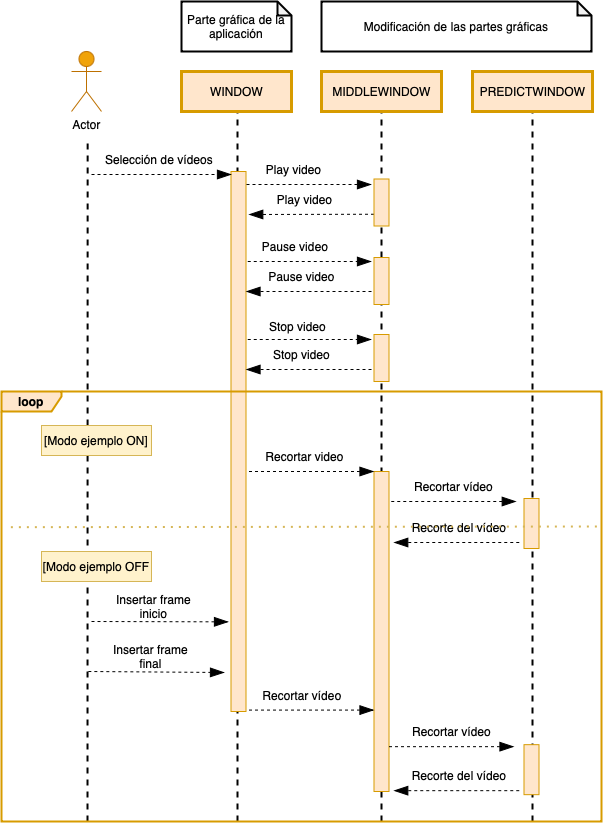

The diagram above was exported from draw.io. Its source (the exported page's mxGraphModel, read from the mxfile embedded in the PNG):
<mxGraphModel dx="788" dy="538" grid="1" gridSize="10" guides="1" tooltips="1" connect="1" arrows="1" fold="1" page="1" pageScale="1" pageWidth="827" pageHeight="1169" math="0" shadow="0">
  <root>
    <mxCell id="0" />
    <mxCell id="1" parent="0" />
    <mxCell id="nEuYSv3gToXb3kEnauwQ-40" value="" style="endArrow=none;dashed=1;html=1;rounded=0;fontSize=12;fontColor=none;strokeWidth=2;entryX=0.5;entryY=1;entryDx=0;entryDy=0;" edge="1" parent="1" target="nEuYSv3gToXb3kEnauwQ-7">
      <mxGeometry width="50" height="50" relative="1" as="geometry">
        <mxPoint x="641" y="960" as="sourcePoint" />
        <mxPoint x="639.5" y="263" as="targetPoint" />
      </mxGeometry>
    </mxCell>
    <mxCell id="nEuYSv3gToXb3kEnauwQ-11" value="" style="endArrow=none;dashed=1;html=1;rounded=0;fontSize=12;fontColor=none;strokeWidth=2;" edge="1" parent="1">
      <mxGeometry width="50" height="50" relative="1" as="geometry">
        <mxPoint x="346" y="960" as="sourcePoint" />
        <mxPoint x="346" y="250" as="targetPoint" />
      </mxGeometry>
    </mxCell>
    <mxCell id="nEuYSv3gToXb3kEnauwQ-31" value="" style="endArrow=none;dashed=1;html=1;rounded=0;fontSize=12;fontColor=none;strokeWidth=2;entryX=0.5;entryY=1;entryDx=0;entryDy=0;" edge="1" parent="1" target="nEuYSv3gToXb3kEnauwQ-6">
      <mxGeometry width="50" height="50" relative="1" as="geometry">
        <mxPoint x="490" y="960" as="sourcePoint" />
        <mxPoint x="366.1400000000001" y="260" as="targetPoint" />
      </mxGeometry>
    </mxCell>
    <mxCell id="nEuYSv3gToXb3kEnauwQ-1" value="Actor" style="shape=umlActor;verticalLabelPosition=bottom;verticalAlign=top;html=1;outlineConnect=0;fillColor=#f0a30a;fontColor=#000000;strokeColor=#BD7000;" vertex="1" parent="1">
      <mxGeometry x="180" y="190" width="30" height="60" as="geometry" />
    </mxCell>
    <mxCell id="nEuYSv3gToXb3kEnauwQ-2" value="Parte gráfica de la aplicación" style="shape=note;whiteSpace=wrap;html=1;backgroundOutline=1;darkOpacity=0.05;fontSize=12;fontColor=none;strokeWidth=2;align=center;size=14;" vertex="1" parent="1">
      <mxGeometry x="290" y="140" width="110" height="50" as="geometry" />
    </mxCell>
    <mxCell id="nEuYSv3gToXb3kEnauwQ-3" value="Modificación de las partes gráficas" style="shape=note;whiteSpace=wrap;html=1;backgroundOutline=1;darkOpacity=0.05;fontSize=12;fontColor=none;strokeWidth=2;align=center;size=14;" vertex="1" parent="1">
      <mxGeometry x="430" y="140" width="270" height="50" as="geometry" />
    </mxCell>
    <mxCell id="nEuYSv3gToXb3kEnauwQ-4" value="" style="endArrow=none;dashed=1;html=1;rounded=0;fontSize=12;fontColor=none;strokeWidth=2;" edge="1" parent="1">
      <mxGeometry width="50" height="50" relative="1" as="geometry">
        <mxPoint x="196" y="960" as="sourcePoint" />
        <mxPoint x="196.14999999999998" y="280" as="targetPoint" />
      </mxGeometry>
    </mxCell>
    <mxCell id="nEuYSv3gToXb3kEnauwQ-5" value="WINDOW" style="html=1;fontSize=12;strokeWidth=3;fillColor=#ffe6cc;strokeColor=#d79b00;" vertex="1" parent="1">
      <mxGeometry x="290" y="210" width="110" height="40" as="geometry" />
    </mxCell>
    <mxCell id="nEuYSv3gToXb3kEnauwQ-6" value="MIDDLEWINDOW" style="html=1;fontSize=12;strokeWidth=3;fillColor=#ffe6cc;strokeColor=#d79b00;" vertex="1" parent="1">
      <mxGeometry x="430" y="210" width="120" height="40" as="geometry" />
    </mxCell>
    <mxCell id="nEuYSv3gToXb3kEnauwQ-7" value="PREDICTWINDOW" style="html=1;fontSize=12;strokeWidth=3;fillColor=#ffe6cc;strokeColor=#d79b00;" vertex="1" parent="1">
      <mxGeometry x="581" y="210" width="120" height="40" as="geometry" />
    </mxCell>
    <mxCell id="nEuYSv3gToXb3kEnauwQ-8" value="" style="rounded=0;whiteSpace=wrap;html=1;fontSize=12;strokeWidth=1;fillColor=#ffe6cc;strokeColor=#d79b00;" vertex="1" parent="1">
      <mxGeometry x="339.5" y="310" width="15" height="540" as="geometry" />
    </mxCell>
    <mxCell id="nEuYSv3gToXb3kEnauwQ-9" value="Selección de vídeos" style="text;html=1;strokeColor=none;fillColor=none;align=center;verticalAlign=middle;whiteSpace=wrap;rounded=0;fontSize=12;fontColor=none;" vertex="1" parent="1">
      <mxGeometry x="203" y="283" width="130" height="30" as="geometry" />
    </mxCell>
    <mxCell id="nEuYSv3gToXb3kEnauwQ-10" value="" style="endArrow=blockThin;dashed=1;endFill=1;endSize=12;html=1;rounded=0;fontSize=12;fontColor=none;strokeWidth=1;" edge="1" parent="1">
      <mxGeometry width="160" relative="1" as="geometry">
        <mxPoint x="200" y="313" as="sourcePoint" />
        <mxPoint x="340" y="313" as="targetPoint" />
      </mxGeometry>
    </mxCell>
    <mxCell id="nEuYSv3gToXb3kEnauwQ-12" value="Play video" style="text;html=1;strokeColor=none;fillColor=none;align=center;verticalAlign=middle;whiteSpace=wrap;rounded=0;fontSize=12;fontColor=none;" vertex="1" parent="1">
      <mxGeometry x="360" y="293" width="84.5" height="30" as="geometry" />
    </mxCell>
    <mxCell id="nEuYSv3gToXb3kEnauwQ-13" value="Pause video" style="text;html=1;strokeColor=none;fillColor=none;align=center;verticalAlign=middle;whiteSpace=wrap;rounded=0;fontSize=12;fontColor=none;" vertex="1" parent="1">
      <mxGeometry x="359" y="370" width="90" height="30" as="geometry" />
    </mxCell>
    <mxCell id="nEuYSv3gToXb3kEnauwQ-14" value="Stop video" style="text;html=1;strokeColor=none;fillColor=none;align=center;verticalAlign=middle;whiteSpace=wrap;rounded=0;fontSize=12;fontColor=none;" vertex="1" parent="1">
      <mxGeometry x="360" y="450" width="92.75" height="30" as="geometry" />
    </mxCell>
    <mxCell id="nEuYSv3gToXb3kEnauwQ-15" value="" style="endArrow=blockThin;dashed=1;endFill=1;endSize=12;html=1;rounded=0;fontSize=12;fontColor=none;strokeWidth=1;" edge="1" parent="1">
      <mxGeometry width="160" relative="1" as="geometry">
        <mxPoint x="355" y="323" as="sourcePoint" />
        <mxPoint x="480" y="323" as="targetPoint" />
      </mxGeometry>
    </mxCell>
    <mxCell id="nEuYSv3gToXb3kEnauwQ-16" value="" style="endArrow=blockThin;dashed=1;endFill=1;endSize=12;html=1;rounded=0;fontSize=12;fontColor=none;strokeWidth=1;exitX=0;exitY=0.75;exitDx=0;exitDy=0;" edge="1" parent="1" source="nEuYSv3gToXb3kEnauwQ-25">
      <mxGeometry width="160" relative="1" as="geometry">
        <mxPoint x="460" y="353" as="sourcePoint" />
        <mxPoint x="357.25" y="353" as="targetPoint" />
      </mxGeometry>
    </mxCell>
    <mxCell id="nEuYSv3gToXb3kEnauwQ-17" value="Play video" style="text;html=1;strokeColor=none;fillColor=none;align=center;verticalAlign=middle;whiteSpace=wrap;rounded=0;fontSize=12;fontColor=none;" vertex="1" parent="1">
      <mxGeometry x="371" y="323" width="84.5" height="30" as="geometry" />
    </mxCell>
    <mxCell id="nEuYSv3gToXb3kEnauwQ-18" value="" style="endArrow=blockThin;dashed=1;endFill=1;endSize=12;html=1;rounded=0;fontSize=12;fontColor=none;strokeWidth=1;" edge="1" parent="1">
      <mxGeometry width="160" relative="1" as="geometry">
        <mxPoint x="356.25" y="400.0000000000001" as="sourcePoint" />
        <mxPoint x="480" y="400" as="targetPoint" />
      </mxGeometry>
    </mxCell>
    <mxCell id="nEuYSv3gToXb3kEnauwQ-20" value="" style="endArrow=blockThin;dashed=1;endFill=1;endSize=12;html=1;rounded=0;fontSize=12;fontColor=none;strokeWidth=1;" edge="1" parent="1">
      <mxGeometry width="160" relative="1" as="geometry">
        <mxPoint x="480" y="430" as="sourcePoint" />
        <mxPoint x="354.5" y="430" as="targetPoint" />
      </mxGeometry>
    </mxCell>
    <mxCell id="nEuYSv3gToXb3kEnauwQ-21" value="Pause video" style="text;html=1;strokeColor=none;fillColor=none;align=center;verticalAlign=middle;whiteSpace=wrap;rounded=0;fontSize=12;fontColor=none;" vertex="1" parent="1">
      <mxGeometry x="368.25" y="400" width="84.5" height="30" as="geometry" />
    </mxCell>
    <mxCell id="nEuYSv3gToXb3kEnauwQ-22" value="" style="endArrow=blockThin;dashed=1;endFill=1;endSize=12;html=1;rounded=0;fontSize=12;fontColor=none;strokeWidth=1;" edge="1" parent="1">
      <mxGeometry width="160" relative="1" as="geometry">
        <mxPoint x="356.25" y="478.0000000000001" as="sourcePoint" />
        <mxPoint x="480" y="478" as="targetPoint" />
      </mxGeometry>
    </mxCell>
    <mxCell id="nEuYSv3gToXb3kEnauwQ-23" value="" style="endArrow=blockThin;dashed=1;endFill=1;endSize=12;html=1;rounded=0;fontSize=12;fontColor=none;strokeWidth=1;" edge="1" parent="1">
      <mxGeometry width="160" relative="1" as="geometry">
        <mxPoint x="480" y="508" as="sourcePoint" />
        <mxPoint x="354.5" y="508" as="targetPoint" />
      </mxGeometry>
    </mxCell>
    <mxCell id="nEuYSv3gToXb3kEnauwQ-24" value="Stop video" style="text;html=1;strokeColor=none;fillColor=none;align=center;verticalAlign=middle;whiteSpace=wrap;rounded=0;fontSize=12;fontColor=none;" vertex="1" parent="1">
      <mxGeometry x="368.25" y="478" width="84.5" height="30" as="geometry" />
    </mxCell>
    <mxCell id="nEuYSv3gToXb3kEnauwQ-25" value="" style="rounded=0;whiteSpace=wrap;html=1;fontSize=12;strokeWidth=1;fillColor=#ffe6cc;strokeColor=#d79b00;" vertex="1" parent="1">
      <mxGeometry x="482.5" y="317.5" width="15" height="47" as="geometry" />
    </mxCell>
    <mxCell id="nEuYSv3gToXb3kEnauwQ-26" value="" style="rounded=0;whiteSpace=wrap;html=1;fontSize=12;strokeWidth=1;fillColor=#ffe6cc;strokeColor=#d79b00;" vertex="1" parent="1">
      <mxGeometry x="482.5" y="396" width="15" height="47" as="geometry" />
    </mxCell>
    <mxCell id="nEuYSv3gToXb3kEnauwQ-27" value="" style="rounded=0;whiteSpace=wrap;html=1;fontSize=12;strokeWidth=1;fillColor=#ffe6cc;strokeColor=#d79b00;" vertex="1" parent="1">
      <mxGeometry x="482.5" y="473" width="15" height="47" as="geometry" />
    </mxCell>
    <mxCell id="nEuYSv3gToXb3kEnauwQ-28" value="" style="rounded=0;whiteSpace=wrap;html=1;fontSize=12;strokeWidth=1;fillColor=#ffe6cc;strokeColor=#d79b00;" vertex="1" parent="1">
      <mxGeometry x="482.5" y="610" width="15" height="320" as="geometry" />
    </mxCell>
    <mxCell id="nEuYSv3gToXb3kEnauwQ-32" value="Recortar video" style="text;html=1;strokeColor=none;fillColor=none;align=center;verticalAlign=middle;whiteSpace=wrap;rounded=0;fontSize=12;fontColor=none;" vertex="1" parent="1">
      <mxGeometry x="371" y="580" width="84.5" height="30" as="geometry" />
    </mxCell>
    <mxCell id="nEuYSv3gToXb3kEnauwQ-33" value="" style="endArrow=blockThin;dashed=1;endFill=1;endSize=12;html=1;rounded=0;fontSize=12;fontColor=none;strokeWidth=1;" edge="1" parent="1">
      <mxGeometry width="160" relative="1" as="geometry">
        <mxPoint x="357.5" y="610.0000000000001" as="sourcePoint" />
        <mxPoint x="482.5" y="610.0000000000001" as="targetPoint" />
      </mxGeometry>
    </mxCell>
    <mxCell id="nEuYSv3gToXb3kEnauwQ-34" value="&lt;b&gt;loop&lt;/b&gt;" style="shape=umlFrame;whiteSpace=wrap;html=1;fontSize=12;strokeWidth=2;width=60;height=20;fillColor=#ffe6cc;strokeColor=#d79b00;" vertex="1" parent="1">
      <mxGeometry x="110" y="530" width="600" height="430" as="geometry" />
    </mxCell>
    <mxCell id="nEuYSv3gToXb3kEnauwQ-35" value="[Modo ejemplo ON]" style="text;html=1;strokeColor=#d6b656;fillColor=#fff2cc;align=center;verticalAlign=middle;whiteSpace=wrap;rounded=0;" vertex="1" parent="1">
      <mxGeometry x="150" y="564" width="110" height="30" as="geometry" />
    </mxCell>
    <mxCell id="nEuYSv3gToXb3kEnauwQ-37" value="[Modo ejemplo OFF" style="text;html=1;strokeColor=#d6b656;fillColor=#fff2cc;align=center;verticalAlign=middle;whiteSpace=wrap;rounded=0;" vertex="1" parent="1">
      <mxGeometry x="150" y="690" width="110" height="30" as="geometry" />
    </mxCell>
    <mxCell id="nEuYSv3gToXb3kEnauwQ-38" value="Recortar vídeo" style="text;html=1;strokeColor=none;fillColor=none;align=center;verticalAlign=middle;whiteSpace=wrap;rounded=0;fontSize=12;fontColor=none;" vertex="1" parent="1">
      <mxGeometry x="520" y="610" width="84.5" height="30" as="geometry" />
    </mxCell>
    <mxCell id="nEuYSv3gToXb3kEnauwQ-39" value="" style="rounded=0;whiteSpace=wrap;html=1;fontSize=12;strokeWidth=1;fillColor=#ffe6cc;strokeColor=#d79b00;" vertex="1" parent="1">
      <mxGeometry x="632.5" y="637" width="15" height="50" as="geometry" />
    </mxCell>
    <mxCell id="nEuYSv3gToXb3kEnauwQ-41" value="" style="endArrow=blockThin;dashed=1;endFill=1;endSize=12;html=1;rounded=0;fontSize=12;fontColor=none;strokeWidth=1;" edge="1" parent="1">
      <mxGeometry width="160" relative="1" as="geometry">
        <mxPoint x="499.75" y="640.0000000000001" as="sourcePoint" />
        <mxPoint x="624.75" y="640.0000000000001" as="targetPoint" />
      </mxGeometry>
    </mxCell>
    <mxCell id="nEuYSv3gToXb3kEnauwQ-42" value="" style="endArrow=blockThin;dashed=1;endFill=1;endSize=12;html=1;rounded=0;fontSize=12;fontColor=none;strokeWidth=1;" edge="1" parent="1">
      <mxGeometry width="160" relative="1" as="geometry">
        <mxPoint x="627.75" y="681" as="sourcePoint" />
        <mxPoint x="502.25" y="681" as="targetPoint" />
      </mxGeometry>
    </mxCell>
    <mxCell id="nEuYSv3gToXb3kEnauwQ-43" value="Recorte del vídeo" style="text;html=1;strokeColor=none;fillColor=none;align=center;verticalAlign=middle;whiteSpace=wrap;rounded=0;fontSize=12;fontColor=none;" vertex="1" parent="1">
      <mxGeometry x="516" y="651" width="104" height="30" as="geometry" />
    </mxCell>
    <mxCell id="nEuYSv3gToXb3kEnauwQ-45" value="" style="endArrow=none;dashed=1;html=1;dashPattern=1 3;strokeWidth=2;rounded=0;exitX=-0.001;exitY=0.364;exitDx=0;exitDy=0;exitPerimeter=0;fillColor=#fff2cc;strokeColor=#d6b656;" edge="1" parent="1">
      <mxGeometry width="50" height="50" relative="1" as="geometry">
        <mxPoint x="119.36999999999989" y="665.684" as="sourcePoint" />
        <mxPoint x="710" y="665" as="targetPoint" />
      </mxGeometry>
    </mxCell>
    <mxCell id="nEuYSv3gToXb3kEnauwQ-53" value="Insertar frame inicio" style="text;html=1;strokeColor=none;fillColor=none;align=center;verticalAlign=middle;whiteSpace=wrap;rounded=0;fontSize=12;fontColor=none;" vertex="1" parent="1">
      <mxGeometry x="220.25" y="730" width="84.5" height="30" as="geometry" />
    </mxCell>
    <mxCell id="nEuYSv3gToXb3kEnauwQ-54" value="" style="endArrow=blockThin;dashed=1;endFill=1;endSize=12;html=1;rounded=0;fontSize=12;fontColor=none;strokeWidth=1;entryX=-0.167;entryY=0.834;entryDx=0;entryDy=0;entryPerimeter=0;" edge="1" parent="1" target="nEuYSv3gToXb3kEnauwQ-8">
      <mxGeometry width="160" relative="1" as="geometry">
        <mxPoint x="200" y="760" as="sourcePoint" />
        <mxPoint x="325" y="760" as="targetPoint" />
      </mxGeometry>
    </mxCell>
    <mxCell id="nEuYSv3gToXb3kEnauwQ-55" value="Insertar frame final" style="text;html=1;strokeColor=none;fillColor=none;align=center;verticalAlign=middle;whiteSpace=wrap;rounded=0;fontSize=12;fontColor=none;" vertex="1" parent="1">
      <mxGeometry x="217.08" y="780" width="84.5" height="30" as="geometry" />
    </mxCell>
    <mxCell id="nEuYSv3gToXb3kEnauwQ-56" value="" style="endArrow=blockThin;dashed=1;endFill=1;endSize=12;html=1;rounded=0;fontSize=12;fontColor=none;strokeWidth=1;entryX=-0.222;entryY=0.783;entryDx=0;entryDy=0;entryPerimeter=0;" edge="1" parent="1">
      <mxGeometry width="160" relative="1" as="geometry">
        <mxPoint x="196.83" y="810" as="sourcePoint" />
        <mxPoint x="333.00000000000006" y="811.008" as="targetPoint" />
      </mxGeometry>
    </mxCell>
    <mxCell id="nEuYSv3gToXb3kEnauwQ-57" value="Recortar vídeo" style="text;html=1;strokeColor=none;fillColor=none;align=center;verticalAlign=middle;whiteSpace=wrap;rounded=0;fontSize=12;fontColor=none;" vertex="1" parent="1">
      <mxGeometry x="360" y="818.58" width="102.25" height="30" as="geometry" />
    </mxCell>
    <mxCell id="nEuYSv3gToXb3kEnauwQ-58" value="" style="endArrow=blockThin;dashed=1;endFill=1;endSize=12;html=1;rounded=0;fontSize=12;fontColor=none;strokeWidth=1;" edge="1" parent="1">
      <mxGeometry width="160" relative="1" as="geometry">
        <mxPoint x="357.5" y="848.58" as="sourcePoint" />
        <mxPoint x="482.5" y="848.58" as="targetPoint" />
      </mxGeometry>
    </mxCell>
    <mxCell id="nEuYSv3gToXb3kEnauwQ-59" value="Recortar vídeo" style="text;html=1;strokeColor=none;fillColor=none;align=center;verticalAlign=middle;whiteSpace=wrap;rounded=0;fontSize=12;fontColor=none;" vertex="1" parent="1">
      <mxGeometry x="517.75" y="855.17" width="84.5" height="30" as="geometry" />
    </mxCell>
    <mxCell id="nEuYSv3gToXb3kEnauwQ-60" value="" style="endArrow=blockThin;dashed=1;endFill=1;endSize=12;html=1;rounded=0;fontSize=12;fontColor=none;strokeWidth=1;" edge="1" parent="1">
      <mxGeometry width="160" relative="1" as="geometry">
        <mxPoint x="497.5" y="885.17" as="sourcePoint" />
        <mxPoint x="622.5" y="885.17" as="targetPoint" />
      </mxGeometry>
    </mxCell>
    <mxCell id="nEuYSv3gToXb3kEnauwQ-61" value="" style="rounded=0;whiteSpace=wrap;html=1;fontSize=12;strokeWidth=1;fillColor=#ffe6cc;strokeColor=#d79b00;" vertex="1" parent="1">
      <mxGeometry x="632.5" y="883.1700000000001" width="15" height="50" as="geometry" />
    </mxCell>
    <mxCell id="nEuYSv3gToXb3kEnauwQ-62" value="" style="endArrow=blockThin;dashed=1;endFill=1;endSize=12;html=1;rounded=0;fontSize=12;fontColor=none;strokeWidth=1;" edge="1" parent="1">
      <mxGeometry width="160" relative="1" as="geometry">
        <mxPoint x="627.75" y="929.1700000000001" as="sourcePoint" />
        <mxPoint x="502.25" y="929.1700000000001" as="targetPoint" />
      </mxGeometry>
    </mxCell>
    <mxCell id="nEuYSv3gToXb3kEnauwQ-63" value="Recorte del vídeo" style="text;html=1;strokeColor=none;fillColor=none;align=center;verticalAlign=middle;whiteSpace=wrap;rounded=0;fontSize=12;fontColor=none;" vertex="1" parent="1">
      <mxGeometry x="516" y="899.1700000000001" width="104" height="30" as="geometry" />
    </mxCell>
  </root>
</mxGraphModel>